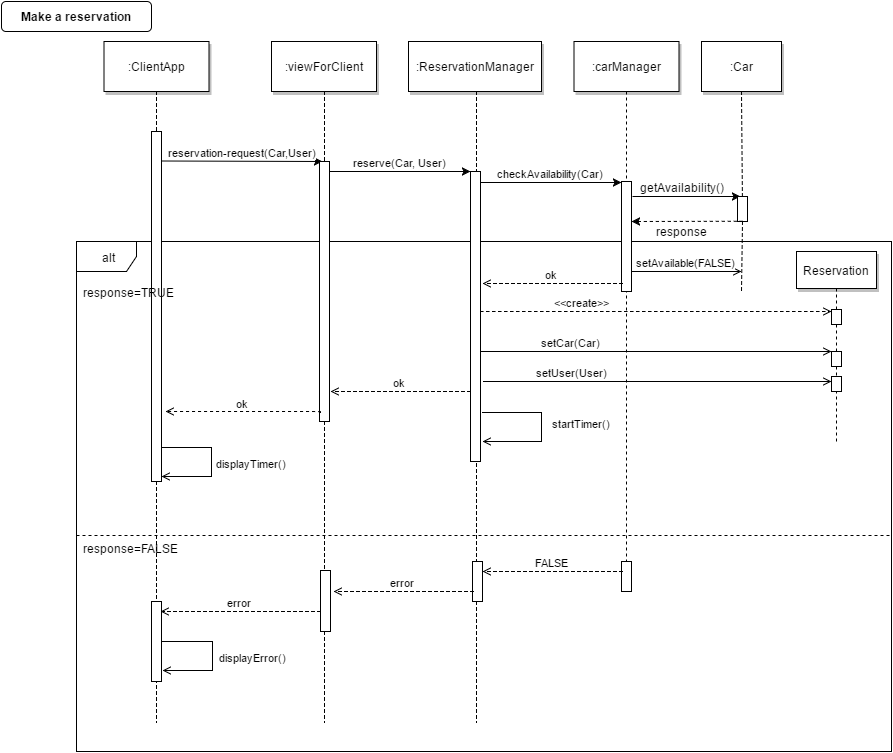

The diagram above was exported from draw.io. Its source (the exported page's mxGraphModel, read from the mxfile embedded in the PNG):
<mxGraphModel dx="876" dy="408" grid="1" gridSize="10" guides="1" tooltips="1" connect="1" arrows="1" fold="1" page="0" pageScale="1.5" pageWidth="826" pageHeight="1169" background="#ffffff" math="0" shadow="0">
  <root>
    <mxCell id="0" style=";html=1;" />
    <mxCell id="1" style=";html=1;" parent="0" />
    <mxCell id="23" value="" style="edgeStyle=none;endArrow=none;dashed=1;html=1;" parent="1" source="22" edge="1">
      <mxGeometry x="614.4878472222224" y="174.99999999999997" width="100" height="100" as="geometry">
        <mxPoint x="674.6527777777778" y="110" as="sourcePoint" />
        <mxPoint x="675" y="584" as="targetPoint" />
      </mxGeometry>
    </mxCell>
    <mxCell id="33" value="" style="edgeStyle=elbowEdgeStyle;elbow=horizontal;endArrow=none;dashed=1;html=1;" parent="1" source="4" edge="1">
      <mxGeometry x="230.00000000000003" y="310" width="100" height="100" as="geometry">
        <mxPoint x="230.00000000000003" y="410" as="sourcePoint" />
        <mxPoint x="205" y="741" as="targetPoint" />
      </mxGeometry>
    </mxCell>
    <mxCell id="144" value="" style="edgeStyle=elbowEdgeStyle;elbow=horizontal;endArrow=none;dashed=1;html=1;" parent="1" edge="1">
      <mxGeometry x="398" y="310" width="100" height="100" as="geometry">
        <mxPoint x="373" y="110" as="sourcePoint" />
        <mxPoint x="373" y="741" as="targetPoint" />
      </mxGeometry>
    </mxCell>
    <mxCell id="145" value="" style="edgeStyle=elbowEdgeStyle;elbow=horizontal;endArrow=none;dashed=1;html=1;" parent="1" edge="1">
      <mxGeometry x="550" y="310" width="100" height="100" as="geometry">
        <mxPoint x="525" y="110" as="sourcePoint" />
        <mxPoint x="525" y="741" as="targetPoint" />
      </mxGeometry>
    </mxCell>
    <mxCell id="130" value="" style="edgeStyle=none;endArrow=none;dashed=1;html=1;exitX=0.5;exitY=1;" parent="1" source="125" edge="1">
      <mxGeometry x="798.3350694444446" y="378" width="100" height="100" as="geometry">
        <mxPoint x="885" y="340" as="sourcePoint" />
        <mxPoint x="885" y="460" as="targetPoint" />
      </mxGeometry>
    </mxCell>
    <mxCell id="102" value="alt" style="shape=umlFrame;whiteSpace=wrap;html=1;shadow=0;strokeColor=#000000;comic=0;" parent="1" vertex="1">
      <mxGeometry x="125" y="260" width="815" height="510" as="geometry" />
    </mxCell>
    <mxCell id="2" value="" style="fillColor=#FFFFFF;strokeColor=#000000;html=1;" parent="1" vertex="1">
      <mxGeometry x="200" y="150" width="10" height="350" as="geometry" />
    </mxCell>
    <mxCell id="4" value=":ClientApp" style="shadow=1;fillColor=#FFFFFF;strokeColor=#000000;html=1;" parent="1" vertex="1">
      <mxGeometry x="152.5" y="60" width="105" height="50" as="geometry" />
    </mxCell>
    <mxCell id="7" value=":viewForClient" style="shadow=1;fillColor=#FFFFFF;strokeColor=#000000;html=1;" parent="1" vertex="1">
      <mxGeometry x="320" y="60" width="105" height="50" as="geometry" />
    </mxCell>
    <mxCell id="9" value="reservation-request(Car,User)" style="edgeStyle=none;verticalLabelPosition=top;verticalAlign=bottom;html=1;entryX=0.25;entryY=0;" parent="1" target="6" edge="1">
      <mxGeometry x="220" y="92" width="100" height="100" as="geometry">
        <mxPoint x="210" y="179.5" as="sourcePoint" />
        <mxPoint x="360" y="180" as="targetPoint" />
      </mxGeometry>
    </mxCell>
    <mxCell id="15" value=":ReservationManager" style="shadow=1;fillColor=#FFFFFF;strokeColor=#000000;html=1;" parent="1" vertex="1">
      <mxGeometry x="457" y="60" width="133" height="50" as="geometry" />
    </mxCell>
    <mxCell id="17" value="" style="fillColor=#FFFFFF;strokeColor=#000000;html=1;" parent="1" vertex="1">
      <mxGeometry x="519" y="190" width="10" height="290" as="geometry" />
    </mxCell>
    <mxCell id="19" value="reserve(Car, User)" style="edgeStyle=elbowEdgeStyle;elbow=vertical;verticalLabelPosition=top;verticalAlign=bottom;html=1;" parent="1" source="6" target="17" edge="1">
      <mxGeometry x="350" y="290" width="100" height="100" as="geometry">
        <mxPoint x="350" y="390" as="sourcePoint" />
        <mxPoint x="450" y="290" as="targetPoint" />
        <Array as="points">
          <mxPoint x="400" y="190" />
        </Array>
      </mxGeometry>
    </mxCell>
    <mxCell id="21" value="" style="fillColor=#FFFFFF;strokeColor=#000000;html=1;" parent="1" vertex="1">
      <mxGeometry x="670" y="200" width="10" height="110" as="geometry" />
    </mxCell>
    <mxCell id="22" value=":carManager" style="shadow=1;fillColor=#FFFFFF;strokeColor=#000000;html=1;" parent="1" vertex="1">
      <mxGeometry x="622.5" y="60" width="105" height="50" as="geometry" />
    </mxCell>
    <mxCell id="24" value=":Car" style="shadow=1;fillColor=#FFFFFF;strokeColor=#000000;html=1;" parent="1" vertex="1">
      <mxGeometry x="750" y="60" width="80" height="50" as="geometry" />
    </mxCell>
    <mxCell id="25" value="" style="edgeStyle=none;endArrow=none;dashed=1;html=1;exitX=0.5;exitY=1;" parent="1" source="26" edge="1">
      <mxGeometry x="708.3350694444446" y="165" width="100" height="100" as="geometry">
        <mxPoint x="772.3864592569264" y="110" as="sourcePoint" />
        <mxPoint x="790" y="310" as="targetPoint" />
      </mxGeometry>
    </mxCell>
    <mxCell id="92" style="edgeStyle=none;rounded=0;html=1;jettySize=auto;orthogonalLoop=1;strokeColor=#000000;entryX=0.25;entryY=0;" parent="1" target="26" edge="1">
      <mxGeometry relative="1" as="geometry">
        <mxPoint x="770" y="214" as="targetPoint" />
        <mxPoint x="681" y="215" as="sourcePoint" />
      </mxGeometry>
    </mxCell>
    <mxCell id="98" value="getAvailability()" style="text;html=1;resizable=0;points=[];align=center;verticalAlign=middle;labelBackgroundColor=#ffffff;" parent="92" vertex="1" connectable="0">
      <mxGeometry x="-0.2221" y="-1" relative="1" as="geometry">
        <mxPoint x="7" y="-11" as="offset" />
      </mxGeometry>
    </mxCell>
    <mxCell id="27" value="checkAvailability(Car)" style="edgeStyle=elbowEdgeStyle;elbow=vertical;verticalLabelPosition=top;verticalAlign=bottom;html=1;" parent="1" target="21" edge="1">
      <mxGeometry x="540" y="201" width="100" height="100" as="geometry">
        <mxPoint x="528.7839506172838" y="201" as="sourcePoint" />
        <mxPoint x="640" y="201" as="targetPoint" />
        <Array as="points">
          <mxPoint x="590" y="201" />
        </Array>
      </mxGeometry>
    </mxCell>
    <mxCell id="71" value="Make a reservation" style="rounded=1;fontStyle=1;fillColor=#FFFFFF;strokeColor=#000000;html=1;" parent="1" vertex="1">
      <mxGeometry x="50" y="20" width="150" height="30" as="geometry" />
    </mxCell>
    <mxCell id="6" value="" style="fillColor=#FFFFFF;strokeColor=#000000;html=1;" parent="1" vertex="1">
      <mxGeometry x="368" y="180" width="10" height="260" as="geometry" />
    </mxCell>
    <mxCell id="26" value="" style="fillColor=#FFFFFF;strokeColor=#000000;html=1;" parent="1" vertex="1">
      <mxGeometry x="786" y="215" width="10" height="25" as="geometry" />
    </mxCell>
    <mxCell id="94" value="" style="edgeStyle=none;endArrow=none;dashed=1;html=1;exitX=0.5;exitY=1;" parent="1" source="24" target="26" edge="1">
      <mxGeometry x="708.3350694444446" y="165" width="100" height="100" as="geometry">
        <mxPoint x="790" y="110" as="sourcePoint" />
        <mxPoint x="790" y="290" as="targetPoint" />
      </mxGeometry>
    </mxCell>
    <mxCell id="99" value="" style="edgeStyle=none;verticalLabelPosition=top;verticalAlign=bottom;endArrow=none;startArrow=classic;dashed=1;html=1;" parent="1" edge="1">
      <mxGeometry x="673" y="152.25887345679013" width="100" height="100" as="geometry">
        <mxPoint x="680" y="240" as="sourcePoint" />
        <mxPoint x="793" y="239.75887345679007" as="targetPoint" />
      </mxGeometry>
    </mxCell>
    <mxCell id="101" value="response" style="text;html=1;resizable=0;points=[];align=center;verticalAlign=middle;labelBackgroundColor=#ffffff;" parent="99" vertex="1" connectable="0">
      <mxGeometry relative="1" as="geometry">
        <mxPoint x="-7" y="10" as="offset" />
      </mxGeometry>
    </mxCell>
    <mxCell id="104" value="response=TRUE" style="text;html=1;resizable=0;points=[];autosize=1;align=left;verticalAlign=top;spacingTop=-4;" parent="1" vertex="1">
      <mxGeometry x="130" y="302" width="110" height="20" as="geometry" />
    </mxCell>
    <mxCell id="106" value="setAvailable(FALSE)" style="edgeStyle=elbowEdgeStyle;elbow=vertical;verticalLabelPosition=top;verticalAlign=bottom;html=1;endArrow=open;endFill=0;" parent="1" edge="1">
      <mxGeometry x="691" y="290" width="100" height="100" as="geometry">
        <mxPoint x="679.7839506172838" y="290" as="sourcePoint" />
        <mxPoint x="790" y="290" as="targetPoint" />
        <Array as="points">
          <mxPoint x="741" y="290" />
        </Array>
      </mxGeometry>
    </mxCell>
    <mxCell id="108" value="ok" style="edgeStyle=elbowEdgeStyle;elbow=vertical;verticalLabelPosition=top;verticalAlign=bottom;html=1;endArrow=open;endFill=0;strokeColor=#000000;dashed=1;flipH=1;" parent="1" edge="1">
      <mxGeometry x="571" y="302" width="100" height="100" as="geometry">
        <mxPoint x="530" y="302" as="sourcePoint" />
        <mxPoint x="670" y="302" as="targetPoint" />
        <Array as="points">
          <mxPoint x="621" y="302" />
        </Array>
      </mxGeometry>
    </mxCell>
    <mxCell id="109" value="&amp;lt;&amp;lt;create&amp;gt;&amp;gt;" style="edgeStyle=elbowEdgeStyle;elbow=horizontal;verticalLabelPosition=top;verticalAlign=bottom;html=1;endArrow=open;endFill=0;dashed=1;" parent="1" edge="1">
      <mxGeometry width="100" height="100" as="geometry">
        <mxPoint x="528.7839506172838" y="330" as="sourcePoint" />
        <mxPoint x="880" y="330" as="targetPoint" />
        <Array as="points">
          <mxPoint x="590" y="330" />
        </Array>
        <mxPoint x="-74" as="offset" />
      </mxGeometry>
    </mxCell>
    <mxCell id="111" value="Reservation" style="shadow=1;fillColor=#FFFFFF;strokeColor=#000000;html=1;" parent="1" vertex="1">
      <mxGeometry x="845" y="270" width="80" height="37" as="geometry" />
    </mxCell>
    <mxCell id="113" value="startTimer()" style="edgeStyle=orthogonalEdgeStyle;elbow=vertical;verticalLabelPosition=top;verticalAlign=bottom;html=1;endArrow=open;endFill=0;exitX=1.4;exitY=0.831;exitPerimeter=0;rounded=0;" parent="1" edge="1">
      <mxGeometry width="100" height="100" as="geometry">
        <mxPoint x="531" y="431" as="sourcePoint" />
        <mxPoint x="531" y="460" as="targetPoint" />
        <Array as="points">
          <mxPoint x="590" y="431" />
          <mxPoint x="590" y="460" />
        </Array>
        <mxPoint x="99" y="5" as="offset" />
      </mxGeometry>
    </mxCell>
    <mxCell id="114" value="setCar(Car)" style="edgeStyle=elbowEdgeStyle;elbow=vertical;verticalLabelPosition=top;verticalAlign=bottom;html=1;endArrow=open;endFill=0;" parent="1" edge="1">
      <mxGeometry width="100" height="100" as="geometry">
        <mxPoint x="530" y="370" as="sourcePoint" />
        <mxPoint x="880" y="370" as="targetPoint" />
        <Array as="points">
          <mxPoint x="611" y="370" />
        </Array>
        <mxPoint x="-86" as="offset" />
      </mxGeometry>
    </mxCell>
    <mxCell id="115" value="setUser(User)" style="edgeStyle=elbowEdgeStyle;elbow=vertical;verticalLabelPosition=top;verticalAlign=bottom;html=1;endArrow=open;endFill=0;exitX=1.3;exitY=0.563;exitPerimeter=0;" parent="1" edge="1">
      <mxGeometry y="30" width="100" height="100" as="geometry">
        <mxPoint x="532" y="400" as="sourcePoint" />
        <mxPoint x="880" y="400" as="targetPoint" />
        <Array as="points">
          <mxPoint x="611" y="400" />
        </Array>
        <mxPoint x="-86" as="offset" />
      </mxGeometry>
    </mxCell>
    <mxCell id="116" value="ok" style="edgeStyle=elbowEdgeStyle;elbow=vertical;verticalLabelPosition=top;verticalAlign=bottom;html=1;endArrow=open;endFill=0;strokeColor=#000000;dashed=1;flipH=1;" parent="1" edge="1">
      <mxGeometry x="419" y="410" width="100" height="100" as="geometry">
        <mxPoint x="378" y="410" as="sourcePoint" />
        <mxPoint x="518" y="410" as="targetPoint" />
        <Array as="points">
          <mxPoint x="469" y="410" />
        </Array>
      </mxGeometry>
    </mxCell>
    <mxCell id="121" value="ok" style="edgeStyle=elbowEdgeStyle;elbow=vertical;verticalLabelPosition=top;verticalAlign=bottom;html=1;endArrow=open;endFill=0;strokeColor=#000000;dashed=1;flipH=1;exitX=1.3;exitY=0.803;exitPerimeter=0;" parent="1" source="2" edge="1">
      <mxGeometry x="269" y="430" width="100" height="100" as="geometry">
        <mxPoint x="228" y="430" as="sourcePoint" />
        <mxPoint x="368" y="430" as="targetPoint" />
        <Array as="points">
          <mxPoint x="319" y="430" />
        </Array>
      </mxGeometry>
    </mxCell>
    <mxCell id="122" value="displayTimer()" style="edgeStyle=orthogonalEdgeStyle;elbow=vertical;verticalLabelPosition=top;verticalAlign=bottom;html=1;endArrow=open;endFill=0;exitX=1.4;exitY=0.831;exitPerimeter=0;rounded=0;" parent="1" edge="1">
      <mxGeometry width="100" height="100" as="geometry">
        <mxPoint x="210" y="466" as="sourcePoint" />
        <mxPoint x="210" y="495" as="targetPoint" />
        <Array as="points">
          <mxPoint x="260" y="466" />
          <mxPoint x="260" y="495" />
        </Array>
        <mxPoint x="90" y="10" as="offset" />
      </mxGeometry>
    </mxCell>
    <mxCell id="125" value="" style="fillColor=#FFFFFF;strokeColor=#000000;html=1;" parent="1" vertex="1">
      <mxGeometry x="880" y="328" width="10" height="15" as="geometry" />
    </mxCell>
    <mxCell id="126" value="" style="edgeStyle=none;endArrow=none;dashed=1;html=1;exitX=0.5;exitY=1;" parent="1" source="111" target="125" edge="1">
      <mxGeometry x="798.3350694444446" y="378" width="100" height="100" as="geometry">
        <mxPoint x="880" y="310" as="sourcePoint" />
        <mxPoint x="880.8936170212767" y="428" as="targetPoint" />
      </mxGeometry>
    </mxCell>
    <mxCell id="128" value="" style="fillColor=#FFFFFF;strokeColor=#000000;html=1;" parent="1" vertex="1">
      <mxGeometry x="880" y="395" width="10" height="15" as="geometry" />
    </mxCell>
    <mxCell id="127" value="" style="fillColor=#FFFFFF;strokeColor=#000000;html=1;" parent="1" vertex="1">
      <mxGeometry x="880" y="370" width="10" height="15" as="geometry" />
    </mxCell>
    <mxCell id="132" value="" style="line;html=1;strokeWidth=1;fillColor=none;align=left;verticalAlign=middle;spacingTop=-1;spacingLeft=3;spacingRight=3;rotatable=0;labelPosition=right;points=[];portConstraint=eastwest;shadow=0;dashed=1;comic=0;" parent="1" vertex="1">
      <mxGeometry x="125" y="550" width="815" height="8" as="geometry" />
    </mxCell>
    <mxCell id="133" value="response=FALSE" style="text;html=1;resizable=0;points=[];autosize=1;align=left;verticalAlign=top;spacingTop=-4;" parent="1" vertex="1">
      <mxGeometry x="130" y="558" width="110" height="20" as="geometry" />
    </mxCell>
    <mxCell id="134" value="" style="fillColor=#FFFFFF;strokeColor=#000000;html=1;" parent="1" vertex="1">
      <mxGeometry x="670" y="580" width="10" height="30" as="geometry" />
    </mxCell>
    <mxCell id="135" value="" style="fillColor=#FFFFFF;strokeColor=#000000;html=1;" parent="1" vertex="1">
      <mxGeometry x="521" y="580" width="10" height="40" as="geometry" />
    </mxCell>
    <mxCell id="136" value="FALSE" style="edgeStyle=elbowEdgeStyle;elbow=vertical;verticalLabelPosition=top;verticalAlign=bottom;html=1;endArrow=open;endFill=0;strokeColor=#000000;dashed=1;flipH=1;" parent="1" edge="1">
      <mxGeometry x="571" y="590" width="100" height="100" as="geometry">
        <mxPoint x="530" y="590" as="sourcePoint" />
        <mxPoint x="670" y="590" as="targetPoint" />
        <Array as="points">
          <mxPoint x="621" y="590" />
        </Array>
      </mxGeometry>
    </mxCell>
    <mxCell id="137" value="" style="fillColor=#FFFFFF;strokeColor=#000000;html=1;" parent="1" vertex="1">
      <mxGeometry x="369" y="589" width="10" height="61" as="geometry" />
    </mxCell>
    <mxCell id="139" value="error" style="edgeStyle=elbowEdgeStyle;elbow=vertical;verticalLabelPosition=top;verticalAlign=bottom;html=1;endArrow=open;endFill=0;strokeColor=#000000;dashed=1;flipH=1;" parent="1" edge="1">
      <mxGeometry x="422" y="610" width="100" height="100" as="geometry">
        <mxPoint x="381" y="610" as="sourcePoint" />
        <mxPoint x="521" y="610" as="targetPoint" />
        <Array as="points">
          <mxPoint x="472" y="610" />
        </Array>
      </mxGeometry>
    </mxCell>
    <mxCell id="140" value="" style="fillColor=#FFFFFF;strokeColor=#000000;html=1;" parent="1" vertex="1">
      <mxGeometry x="200" y="620" width="10" height="80" as="geometry" />
    </mxCell>
    <mxCell id="141" value="error" style="edgeStyle=elbowEdgeStyle;elbow=vertical;verticalLabelPosition=top;verticalAlign=bottom;html=1;endArrow=open;endFill=0;strokeColor=#000000;dashed=1;flipH=1;exitX=0.8;exitY=0.125;exitPerimeter=0;" parent="1" source="140" edge="1">
      <mxGeometry x="269" y="630" width="100" height="100" as="geometry">
        <mxPoint x="215" y="630" as="sourcePoint" />
        <mxPoint x="368" y="630" as="targetPoint" />
        <Array as="points">
          <mxPoint x="319" y="630" />
        </Array>
      </mxGeometry>
    </mxCell>
    <mxCell id="143" value="displayError()" style="edgeStyle=orthogonalEdgeStyle;elbow=vertical;verticalLabelPosition=top;verticalAlign=bottom;html=1;endArrow=open;endFill=0;exitX=1.4;exitY=0.831;exitPerimeter=0;rounded=0;" parent="1" edge="1">
      <mxGeometry x="1" y="194" width="100" height="100" as="geometry">
        <mxPoint x="211" y="660" as="sourcePoint" />
        <mxPoint x="211" y="689" as="targetPoint" />
        <Array as="points">
          <mxPoint x="261" y="660" />
          <mxPoint x="261" y="689" />
        </Array>
        <mxPoint x="90" y="10" as="offset" />
      </mxGeometry>
    </mxCell>
  </root>
</mxGraphModel>